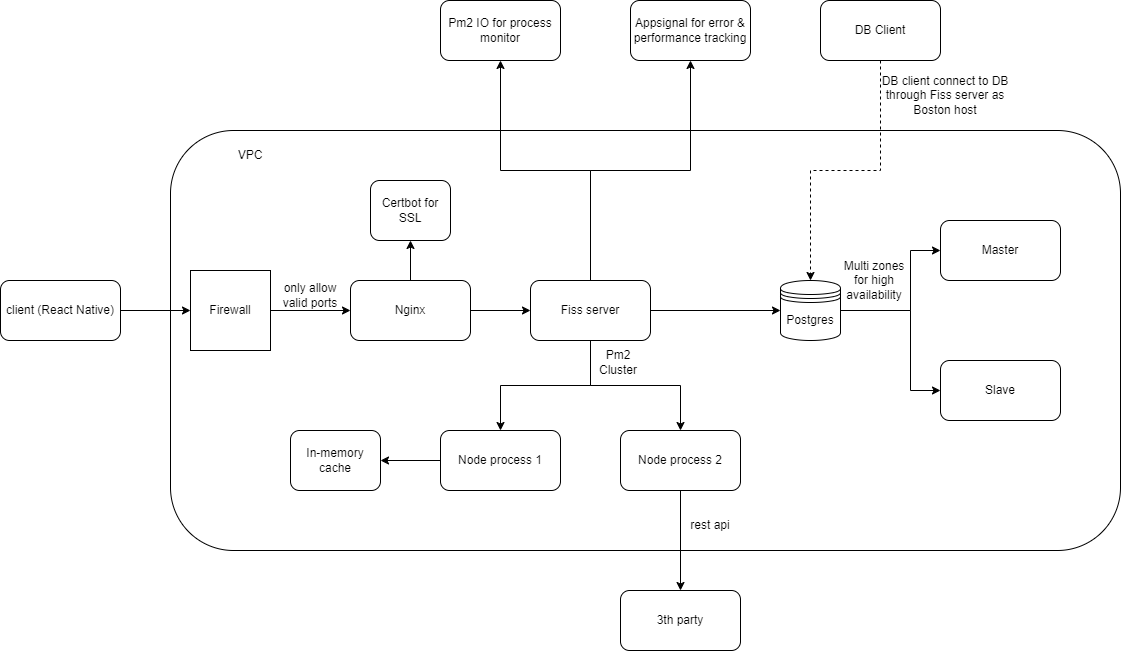

The diagram above was exported from draw.io. Its source (the exported page's mxGraphModel, read from the mxfile embedded in the PNG):
<mxGraphModel dx="2229" dy="785" grid="1" gridSize="10" guides="1" tooltips="1" connect="1" arrows="1" fold="1" page="1" pageScale="1" pageWidth="850" pageHeight="1100" math="0" shadow="0">
  <root>
    <mxCell id="0" />
    <mxCell id="1" parent="0" />
    <mxCell id="elhfcwB1hGJuw15WWIVF-1" value="" style="rounded=1;whiteSpace=wrap;html=1;" parent="1" vertex="1">
      <mxGeometry x="80" y="350" width="950" height="420" as="geometry" />
    </mxCell>
    <mxCell id="elhfcwB1hGJuw15WWIVF-2" value="VPC" style="text;html=1;strokeColor=none;fillColor=none;align=center;verticalAlign=middle;whiteSpace=wrap;rounded=0;" parent="1" vertex="1">
      <mxGeometry x="130" y="360" width="60" height="30" as="geometry" />
    </mxCell>
    <mxCell id="elhfcwB1hGJuw15WWIVF-17" style="edgeStyle=orthogonalEdgeStyle;rounded=0;orthogonalLoop=1;jettySize=auto;html=1;entryX=0;entryY=0.5;entryDx=0;entryDy=0;" parent="1" source="elhfcwB1hGJuw15WWIVF-3" target="elhfcwB1hGJuw15WWIVF-15" edge="1">
      <mxGeometry relative="1" as="geometry" />
    </mxCell>
    <mxCell id="elhfcwB1hGJuw15WWIVF-3" value="client (React Native)" style="rounded=1;whiteSpace=wrap;html=1;" parent="1" vertex="1">
      <mxGeometry x="-90" y="500" width="120" height="60" as="geometry" />
    </mxCell>
    <mxCell id="elhfcwB1hGJuw15WWIVF-7" style="edgeStyle=orthogonalEdgeStyle;rounded=0;orthogonalLoop=1;jettySize=auto;html=1;entryX=0;entryY=0.5;entryDx=0;entryDy=0;" parent="1" source="elhfcwB1hGJuw15WWIVF-4" target="elhfcwB1hGJuw15WWIVF-6" edge="1">
      <mxGeometry relative="1" as="geometry" />
    </mxCell>
    <mxCell id="elhfcwB1hGJuw15WWIVF-20" style="edgeStyle=orthogonalEdgeStyle;rounded=0;orthogonalLoop=1;jettySize=auto;html=1;" parent="1" source="elhfcwB1hGJuw15WWIVF-4" target="elhfcwB1hGJuw15WWIVF-19" edge="1">
      <mxGeometry relative="1" as="geometry" />
    </mxCell>
    <mxCell id="elhfcwB1hGJuw15WWIVF-4" value="Nginx" style="rounded=1;whiteSpace=wrap;html=1;" parent="1" vertex="1">
      <mxGeometry x="260" y="500" width="120" height="60" as="geometry" />
    </mxCell>
    <mxCell id="elhfcwB1hGJuw15WWIVF-10" style="edgeStyle=orthogonalEdgeStyle;rounded=0;orthogonalLoop=1;jettySize=auto;html=1;" parent="1" source="elhfcwB1hGJuw15WWIVF-6" target="elhfcwB1hGJuw15WWIVF-8" edge="1">
      <mxGeometry relative="1" as="geometry" />
    </mxCell>
    <mxCell id="elhfcwB1hGJuw15WWIVF-11" style="edgeStyle=orthogonalEdgeStyle;rounded=0;orthogonalLoop=1;jettySize=auto;html=1;" parent="1" source="elhfcwB1hGJuw15WWIVF-6" target="elhfcwB1hGJuw15WWIVF-9" edge="1">
      <mxGeometry relative="1" as="geometry" />
    </mxCell>
    <mxCell id="elhfcwB1hGJuw15WWIVF-14" style="edgeStyle=orthogonalEdgeStyle;rounded=0;orthogonalLoop=1;jettySize=auto;html=1;entryX=0;entryY=0.5;entryDx=0;entryDy=0;" parent="1" source="elhfcwB1hGJuw15WWIVF-6" target="elhfcwB1hGJuw15WWIVF-13" edge="1">
      <mxGeometry relative="1" as="geometry" />
    </mxCell>
    <mxCell id="elhfcwB1hGJuw15WWIVF-22" style="edgeStyle=orthogonalEdgeStyle;rounded=0;orthogonalLoop=1;jettySize=auto;html=1;" parent="1" source="elhfcwB1hGJuw15WWIVF-6" target="elhfcwB1hGJuw15WWIVF-21" edge="1">
      <mxGeometry relative="1" as="geometry" />
    </mxCell>
    <mxCell id="elhfcwB1hGJuw15WWIVF-24" style="edgeStyle=orthogonalEdgeStyle;rounded=0;orthogonalLoop=1;jettySize=auto;html=1;entryX=0.5;entryY=1;entryDx=0;entryDy=0;" parent="1" source="elhfcwB1hGJuw15WWIVF-6" target="elhfcwB1hGJuw15WWIVF-23" edge="1">
      <mxGeometry relative="1" as="geometry" />
    </mxCell>
    <mxCell id="elhfcwB1hGJuw15WWIVF-6" value="Fiss server" style="rounded=1;whiteSpace=wrap;html=1;" parent="1" vertex="1">
      <mxGeometry x="440" y="500" width="120" height="60" as="geometry" />
    </mxCell>
    <mxCell id="elhfcwB1hGJuw15WWIVF-44" style="edgeStyle=orthogonalEdgeStyle;rounded=0;orthogonalLoop=1;jettySize=auto;html=1;" parent="1" source="elhfcwB1hGJuw15WWIVF-8" target="elhfcwB1hGJuw15WWIVF-43" edge="1">
      <mxGeometry relative="1" as="geometry" />
    </mxCell>
    <mxCell id="elhfcwB1hGJuw15WWIVF-8" value="Node process 1" style="rounded=1;whiteSpace=wrap;html=1;" parent="1" vertex="1">
      <mxGeometry x="350" y="650" width="120" height="60" as="geometry" />
    </mxCell>
    <mxCell id="elhfcwB1hGJuw15WWIVF-42" style="edgeStyle=orthogonalEdgeStyle;rounded=0;orthogonalLoop=1;jettySize=auto;html=1;" parent="1" source="elhfcwB1hGJuw15WWIVF-9" target="elhfcwB1hGJuw15WWIVF-41" edge="1">
      <mxGeometry relative="1" as="geometry" />
    </mxCell>
    <mxCell id="elhfcwB1hGJuw15WWIVF-9" value="Node process 2" style="rounded=1;whiteSpace=wrap;html=1;" parent="1" vertex="1">
      <mxGeometry x="530" y="650" width="120" height="60" as="geometry" />
    </mxCell>
    <mxCell id="elhfcwB1hGJuw15WWIVF-12" value="Pm2 Cluster" style="text;html=1;strokeColor=none;fillColor=none;align=center;verticalAlign=middle;whiteSpace=wrap;rounded=0;" parent="1" vertex="1">
      <mxGeometry x="498" y="567" width="60" height="30" as="geometry" />
    </mxCell>
    <mxCell id="elhfcwB1hGJuw15WWIVF-31" style="edgeStyle=orthogonalEdgeStyle;rounded=0;orthogonalLoop=1;jettySize=auto;html=1;entryX=0;entryY=0.5;entryDx=0;entryDy=0;" parent="1" source="elhfcwB1hGJuw15WWIVF-13" target="elhfcwB1hGJuw15WWIVF-29" edge="1">
      <mxGeometry relative="1" as="geometry">
        <Array as="points">
          <mxPoint x="820" y="530" />
          <mxPoint x="820" y="470" />
        </Array>
      </mxGeometry>
    </mxCell>
    <mxCell id="elhfcwB1hGJuw15WWIVF-37" style="edgeStyle=orthogonalEdgeStyle;rounded=0;orthogonalLoop=1;jettySize=auto;html=1;entryX=0;entryY=0.5;entryDx=0;entryDy=0;" parent="1" source="elhfcwB1hGJuw15WWIVF-13" target="elhfcwB1hGJuw15WWIVF-30" edge="1">
      <mxGeometry relative="1" as="geometry">
        <Array as="points">
          <mxPoint x="820" y="530" />
          <mxPoint x="820" y="610" />
        </Array>
      </mxGeometry>
    </mxCell>
    <mxCell id="elhfcwB1hGJuw15WWIVF-13" value="Postgres" style="shape=datastore;whiteSpace=wrap;html=1;" parent="1" vertex="1">
      <mxGeometry x="690" y="500" width="60" height="60" as="geometry" />
    </mxCell>
    <mxCell id="elhfcwB1hGJuw15WWIVF-18" style="edgeStyle=orthogonalEdgeStyle;rounded=0;orthogonalLoop=1;jettySize=auto;html=1;entryX=0;entryY=0.5;entryDx=0;entryDy=0;" parent="1" source="elhfcwB1hGJuw15WWIVF-15" target="elhfcwB1hGJuw15WWIVF-4" edge="1">
      <mxGeometry relative="1" as="geometry" />
    </mxCell>
    <mxCell id="elhfcwB1hGJuw15WWIVF-15" value="Firewall" style="whiteSpace=wrap;html=1;aspect=fixed;" parent="1" vertex="1">
      <mxGeometry x="100" y="490" width="80" height="80" as="geometry" />
    </mxCell>
    <mxCell id="elhfcwB1hGJuw15WWIVF-19" value="Certbot for SSL" style="rounded=1;whiteSpace=wrap;html=1;" parent="1" vertex="1">
      <mxGeometry x="280" y="400" width="80" height="60" as="geometry" />
    </mxCell>
    <mxCell id="elhfcwB1hGJuw15WWIVF-21" value="Pm2 IO for process monitor" style="rounded=1;whiteSpace=wrap;html=1;" parent="1" vertex="1">
      <mxGeometry x="350" y="220" width="120" height="60" as="geometry" />
    </mxCell>
    <mxCell id="elhfcwB1hGJuw15WWIVF-23" value="Appsignal for error &amp;amp; performance tracking" style="rounded=1;whiteSpace=wrap;html=1;" parent="1" vertex="1">
      <mxGeometry x="540" y="220" width="120" height="60" as="geometry" />
    </mxCell>
    <mxCell id="elhfcwB1hGJuw15WWIVF-27" style="edgeStyle=orthogonalEdgeStyle;rounded=0;orthogonalLoop=1;jettySize=auto;html=1;dashed=1;" parent="1" source="elhfcwB1hGJuw15WWIVF-25" target="elhfcwB1hGJuw15WWIVF-13" edge="1">
      <mxGeometry relative="1" as="geometry" />
    </mxCell>
    <mxCell id="elhfcwB1hGJuw15WWIVF-25" value="DB Client" style="rounded=1;whiteSpace=wrap;html=1;" parent="1" vertex="1">
      <mxGeometry x="730" y="220" width="120" height="60" as="geometry" />
    </mxCell>
    <mxCell id="elhfcwB1hGJuw15WWIVF-28" value="DB client connect to DB through Fiss server as Boston host" style="text;html=1;strokeColor=none;fillColor=none;align=center;verticalAlign=middle;whiteSpace=wrap;rounded=0;" parent="1" vertex="1">
      <mxGeometry x="790" y="300" width="130" height="30" as="geometry" />
    </mxCell>
    <mxCell id="elhfcwB1hGJuw15WWIVF-29" value="Master" style="rounded=1;whiteSpace=wrap;html=1;" parent="1" vertex="1">
      <mxGeometry x="850" y="440" width="120" height="60" as="geometry" />
    </mxCell>
    <mxCell id="elhfcwB1hGJuw15WWIVF-30" value="Slave" style="rounded=1;whiteSpace=wrap;html=1;" parent="1" vertex="1">
      <mxGeometry x="850" y="580" width="120" height="60" as="geometry" />
    </mxCell>
    <mxCell id="elhfcwB1hGJuw15WWIVF-34" value="Multi zones for high availability" style="text;html=1;strokeColor=none;fillColor=none;align=center;verticalAlign=middle;whiteSpace=wrap;rounded=0;" parent="1" vertex="1">
      <mxGeometry x="749" y="485" width="70" height="30" as="geometry" />
    </mxCell>
    <mxCell id="elhfcwB1hGJuw15WWIVF-39" value="only allow valid ports" style="text;html=1;strokeColor=none;fillColor=none;align=center;verticalAlign=middle;whiteSpace=wrap;rounded=0;" parent="1" vertex="1">
      <mxGeometry x="190" y="500" width="60" height="30" as="geometry" />
    </mxCell>
    <mxCell id="elhfcwB1hGJuw15WWIVF-41" value="3th party" style="rounded=1;whiteSpace=wrap;html=1;" parent="1" vertex="1">
      <mxGeometry x="530" y="810" width="120" height="60" as="geometry" />
    </mxCell>
    <mxCell id="elhfcwB1hGJuw15WWIVF-43" value="In-memory cache" style="rounded=1;whiteSpace=wrap;html=1;" parent="1" vertex="1">
      <mxGeometry x="200" y="650" width="90" height="60" as="geometry" />
    </mxCell>
    <mxCell id="elhfcwB1hGJuw15WWIVF-45" value="rest api" style="text;html=1;strokeColor=none;fillColor=none;align=center;verticalAlign=middle;whiteSpace=wrap;rounded=0;" parent="1" vertex="1">
      <mxGeometry x="590" y="730" width="60" height="30" as="geometry" />
    </mxCell>
  </root>
</mxGraphModel>